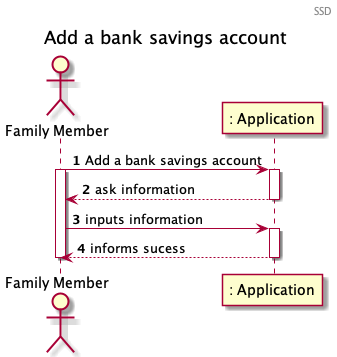

The diagram above was rendered by PlantUML. Its source (embedded in the PNG):
@startuml
Header SSD
autonumber

title Add a bank savings account
actor "Family Member" as FM
participant ": Application" as App

FM -> App : Add a bank savings account
activate FM

activate App
App --> FM : ask information
deactivate App

FM -> App : inputs information
activate App
App --> FM: informs sucess
deactivate App
deactivate FM

@enduml